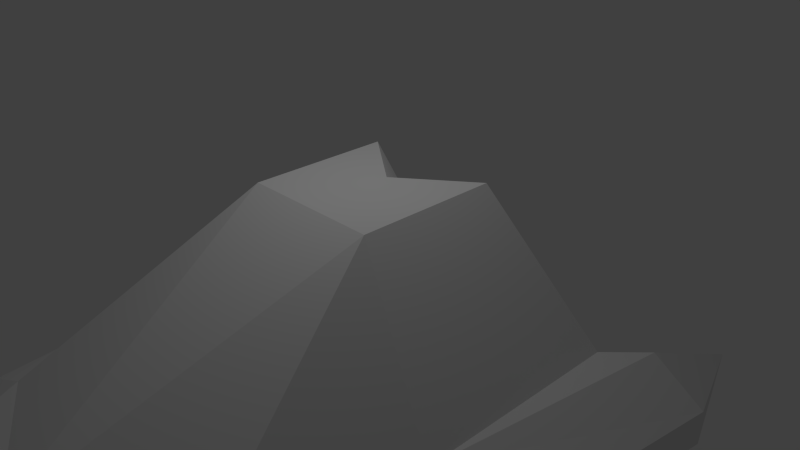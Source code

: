 # Source: rainbow_chaser.blend  (saved by Blender 2.76.0; exported with 4.5.12 LTS)
import bpy
from mathutils import Matrix  # noqa: F401  (used for matrix-valued properties, if any)

bpy.ops.wm.read_factory_settings(use_empty=True)
scene = bpy.context.scene
scene.name = 'Scene'

# ---- collections
col_collection_1 = bpy.data.collections.new('Collection 1'); scene.collection.children.link(col_collection_1)

# ---- materials (node trees are filled in below, after node groups)
mat_material = bpy.data.materials.new('Material')
mat_material.alpha_threshold = 0.0
mat_material.use_transparent_shadow = False
mat_material.preview_render_type = 'HAIR'
mat_material.roughness = 0.5
mat_material.specular_intensity = 0.6

# ---- material node trees

# ---- world
world_world = bpy.data.worlds.new('World'); scene.world = world_world
world_world.color = (0.05088, 0.05088, 0.05088)
world_world.use_sun_shadow = False
world_world.sun_shadow_jitter_overblur = 0.0
world_world.cycles.sampling_method = 'MANUAL'
world_world.cycles.sample_map_resolution = 256

# ---- cameras
cam_camera = bpy.data.cameras.new('Camera')
cam_camera.clip_end = 100.0
cam_camera.lens = 35.0
cam_camera.sensor_width = 32.0
cam_camera.sensor_height = 18.0
cam_camera.ortho_scale = 7.314
cam_camera.dof.focus_distance = 0.0
cam_camera.dof.aperture_fstop = 128.0

# ---- lights
light_lamp = bpy.data.lights.new('Lamp', 'POINT')
light_lamp.transmission_factor = 0.0
light_lamp.cutoff_distance = 30.0
light_lamp.energy = 100.0
light_lamp.shadow_buffer_clip_start = 1.001
light_lamp.shadow_soft_size = 0.1
light_lamp.shadow_maximum_resolution = 0.006
light_lamp.use_absolute_resolution = True
light_lamp.cycles.use_multiple_importance_sampling = False

# ---- meshes
me_cube_002 = bpy.data.meshes.new('Cube.002')
me_cube_002.from_pydata([(-2.0, -4.0, -1.0), (-1.0, -1.0, 1.0), (-2.5, 1.5, -1.0), (-1.0, 1.0, 1.0), (2.0, -4.0, -1.0), (1.0, -1.0, 1.0), (2.5, 1.5, -1.0), (1.0, 1.0, 1.0), (2.5, -1.5, -1.0), (-2.5, -1.5, -1.0), (0.0, -5.0, -1.0), (-3.0, -4.0, -2.0), (-3.0, -4.0, -1.5), (-3.75, 2.0, -2.0), (-3.75, 2.0, -1.5), (3.0, -4.0, -2.0), (3.0, -4.0, -1.5), (3.75, 2.0, -2.0), (3.75, 2.0, -1.5), (2.5, 2.5, -2.0), (0.0, 1.5, -1.0), (-2.5, 2.5, -2.0), (3.0, 4.0, -2.0), (3.0, 2.0, -1.0), (-3.0, 2.0, -1.0), (-3.0, 4.0, -2.0), (1.0, -7.0, -1.5), (1.0, -7.0, -2.0), (-1.0, -7.0, -1.5), (-1.0, -7.0, -2.0), (0.0, 0.25, 1.0)], [], [(30, 20, 3), (5, 1, 10), (6, 5, 8), (4, 8, 5), (9, 0, 1), (17, 22, 18), (19, 6, 22), (18, 22, 23), (24, 14, 9), (24, 2, 25), (21, 25, 2), (25, 21, 13), (14, 24, 25), (22, 17, 19), (23, 6, 8), (9, 2, 24), (28, 26, 10), (10, 0, 28), (10, 26, 4), (29, 27, 26, 28), (12, 11, 29, 28), (11, 12, 14, 13), (28, 0, 12), (12, 0, 9), (13, 14, 25), (12, 9, 14), (16, 26, 27, 15), (17, 18, 16, 15), (26, 16, 4), (4, 16, 8), (23, 8, 18), (16, 18, 8), (13, 21, 19, 17, 15, 27, 29, 11), (5, 6, 7), (9, 1, 2), (2, 1, 3), (7, 30, 5), (1, 30, 3), (5, 30, 1), (30, 7, 20), (7, 6, 20), (2, 20, 21), (19, 20, 6), (21, 20, 19), (2, 3, 20), (1, 0, 10), (5, 10, 4), (22, 6, 23)])
_uv = me_cube_002.uv_layers.new(name='UVMap')
_uv.uv.foreach_set('vector', [0.0, 0.0, 0.0, 0.0, 0.0, 0.0, 0.0, 0.0, 0.0, 0.0, 0.0, 0.0, 0.8581, 0.436, 0.0, 0.0, 0.0, 0.0, 0.0, 0.0, 0.0, 0.0, 0.0, 0.0, 0.0, 0.0, 0.0, 0.0, 0.0, 0.0, 0.9405, 0.3663, 0.9999, 0.475, 0.9174, 0.3827, 0.04878, 0.5142, 7.597e-05, 0.4752, 0.1279, 0.4752, 0.9174, 0.3827, 0.9999, 0.475, 0.8814, 0.4185, 0.1112, 0.3949, 0.07548, 0.3612, 0.2606, 0.2586, 0.1112, 0.3949, 0.1304, 0.4171, 7.597e-05, 0.4648, 0.09526, 0.475, 7.597e-05, 0.4648, 0.1304, 0.4171, 0.0, 0.0, 0.0, 0.0, 0.0, 0.0, 0.07548, 0.3612, 0.1112, 0.3949, 7.597e-05, 0.4648, 0.0, 0.0, 0.0, 0.0, 0.0, 0.0, 0.8814, 0.4185, 0.8581, 0.436, 0.7354, 0.2726, 0.2606, 0.2586, 0.1304, 0.4171, 0.1112, 0.3949, 0.457, 0.02409, 0.5387, 0.02582, 0.4959, 0.13, 0.4959, 0.13, 0.3682, 0.1539, 0.457, 0.02409, 0.4959, 0.13, 0.5387, 0.02582, 0.6279, 0.1629, 0.45, 0.001458, 0.5461, 7.597e-05, 0.5387, 0.02582, 0.457, 0.02409, 0.3144, 0.1215, 0.2964, 0.09909, 0.45, 0.001458, 0.457, 0.02409, 0.2964, 0.09909, 0.3144, 0.1215, 0.07548, 0.3612, 0.05053, 0.3444, 0.457, 0.02409, 0.3682, 0.1539, 0.3144, 0.1215, 0.3144, 0.1215, 0.3682, 0.1539, 0.2606, 0.2586, 0.05053, 0.3444, 0.07548, 0.3612, 7.597e-05, 0.4648, 0.3144, 0.1215, 0.2606, 0.2586, 0.07548, 0.3612, 0.6852, 0.1314, 0.5387, 0.02582, 0.5461, 7.597e-05, 0.7056, 0.1083, 0.9405, 0.3663, 0.9174, 0.3827, 0.6852, 0.1314, 0.7056, 0.1083, 0.5387, 0.02582, 0.6852, 0.1314, 0.6279, 0.1629, 0.6279, 0.1629, 0.6852, 0.1314, 0.7354, 0.2726, 0.8814, 0.4185, 0.7354, 0.2726, 0.9174, 0.3827, 0.6852, 0.1314, 0.9174, 0.3827, 0.7354, 0.2726, 0.0, 0.0, 0.0, 0.0, 0.0, 0.0, 0.0, 0.0, 0.0, 0.0, 0.0, 0.0, 0.0, 0.0, 0.0, 0.0, 0.8581, 0.436, 0.0, 0.0, 0.0, 0.0, 0.0, 0.0, 0.0, 0.0, 0.2606, 0.2586, 0.0, 0.0, 0.0, 0.0, 0.0, 0.0, 0.0, 0.0, 0.0, 0.0, 0.0, 0.0, 0.0, 0.0, 0.0, 0.0, 0.0, 0.0, 0.0, 0.0, 0.0, 0.0, 0.0, 0.0, 0.0, 0.0, 0.0, 0.0, 0.0, 0.0, 0.0, 0.0, 0.0, 0.0, 0.0, 0.0, 0.1304, 0.4171, 0.0, 0.0, 0.0, 0.0, 0.0, 0.0, 0.0, 0.0, 0.04878, 0.5142, 0.0, 0.0, 0.0, 0.0, 0.0, 0.0, 0.1304, 0.4171, 0.0, 0.0, 0.0, 0.0, 0.0, 0.0, 0.0, 0.0, 0.4959, 0.13, 0.0, 0.0, 0.6279, 0.1629, 0.0, 0.0, 0.9999, 0.475, 7.597e-05, 0.4752, 0.8814, 0.4185])
me_cube_002.materials.append(mat_material)
me_cube_002.use_remesh_preserve_volume = False
me_cube_002.use_remesh_preserve_attributes = False
me_cube_002.use_mirror_vertex_groups = False
me_cube_002.update()

# ---- objects
ob_rainbow_chaser = bpy.data.objects.new('Rainbow_Chaser', me_cube_002)
ob_lamp = bpy.data.objects.new('Lamp', light_lamp)
ob_camera = bpy.data.objects.new('Camera', cam_camera)

# ---- transforms, parenting, visibility, modifiers, constraints
ob_rainbow_chaser.location = (0.0, 0.0, 0.0)
ob_rainbow_chaser.lock_location = (True, True, True)
ob_rainbow_chaser.lineart.crease_threshold = 0.0
ob_lamp.location = (0.0, 0.0, 5.0)
ob_lamp.rotation_euler = (0.6503, 0.05522, 1.866)
ob_lamp.lock_rotations_4d = False
ob_lamp.empty_display_type = 'ARROWS'
ob_lamp.color = (0.0, 0.0, 0.0, 0.0)
ob_lamp.lineart.crease_threshold = 0.0
ob_camera.location = (7.481, -6.508, 5.344)
ob_camera.rotation_euler = (1.109, 0.01082, 0.8149)
ob_camera.lock_rotations_4d = False
ob_camera.empty_display_type = 'ARROWS'
ob_camera.color = (0.0, 0.0, 0.0, 0.0)
ob_camera.display_type = 'WIRE'
ob_camera.lineart.crease_threshold = 0.0

# ---- collection membership
col_collection_1.objects.link(ob_rainbow_chaser)
col_collection_1.objects.link(ob_lamp)
col_collection_1.objects.link(ob_camera)

# ---- scene / render settings (as saved in the file)
scene.camera = ob_camera
scene.frame_start = 1; scene.frame_end = 250; scene.frame_set(139)
scene.render.engine = 'BLENDER_EEVEE_NEXT'
scene.render.resolution_percentage = 50
scene.render.dither_intensity = 0.0
scene.cycles.use_denoising = False
scene.cycles.samples = 10
scene.cycles.sampling_pattern = 'TABULATED_SOBOL'
scene.cycles.light_sampling_threshold = 0.0
scene.cycles.use_adaptive_sampling = False
scene.cycles.use_light_tree = False
scene.cycles.blur_glossy = 0.0
scene.cycles.pixel_filter_type = 'GAUSSIAN'
scene.cycles.sample_clamp_indirect = 0.0
scene.view_settings.view_transform = 'Standard'
bpy.context.view_layer.update()
